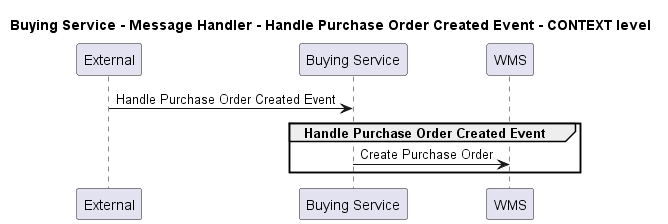

The diagram above was rendered by PlantUML. Its source (embedded in the PNG):
@startuml
!pragma layout smetana

title Buying Service - Message Handler - Handle Purchase Order Created Event - CONTEXT level

participant "External" as C4InterFlow.SoftwareSystems.ExternalSystem
participant "Buying Service" as ECommercePlatform.SoftwareSystems.BuyingService
participant "WMS" as ECommercePlatform.SoftwareSystems.WMS

C4InterFlow.SoftwareSystems.ExternalSystem -> ECommercePlatform.SoftwareSystems.BuyingService : Handle Purchase Order Created Event
group Handle Purchase Order Created Event
ECommercePlatform.SoftwareSystems.BuyingService -> ECommercePlatform.SoftwareSystems.WMS : Create Purchase Order
end


@enduml